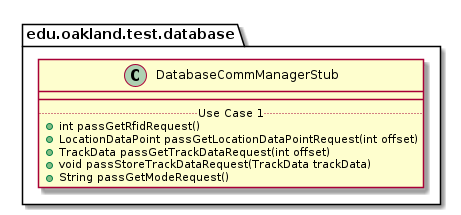

The diagram above was rendered by PlantUML. Its source (embedded in the PNG):
@startuml DatabaseCommManagerStub

package edu.oakland.test.database {
    class DatabaseCommManagerStub {
        __
        .. Use Case 1 ..
        + int passGetRfidRequest()
        + LocationDataPoint passGetLocationDataPointRequest(int offset)
        + TrackData passGetTrackDataRequest(int offset)
        + void passStoreTrackDataRequest(TrackData trackData)
        + String passGetModeRequest()
    }
}

@enduml